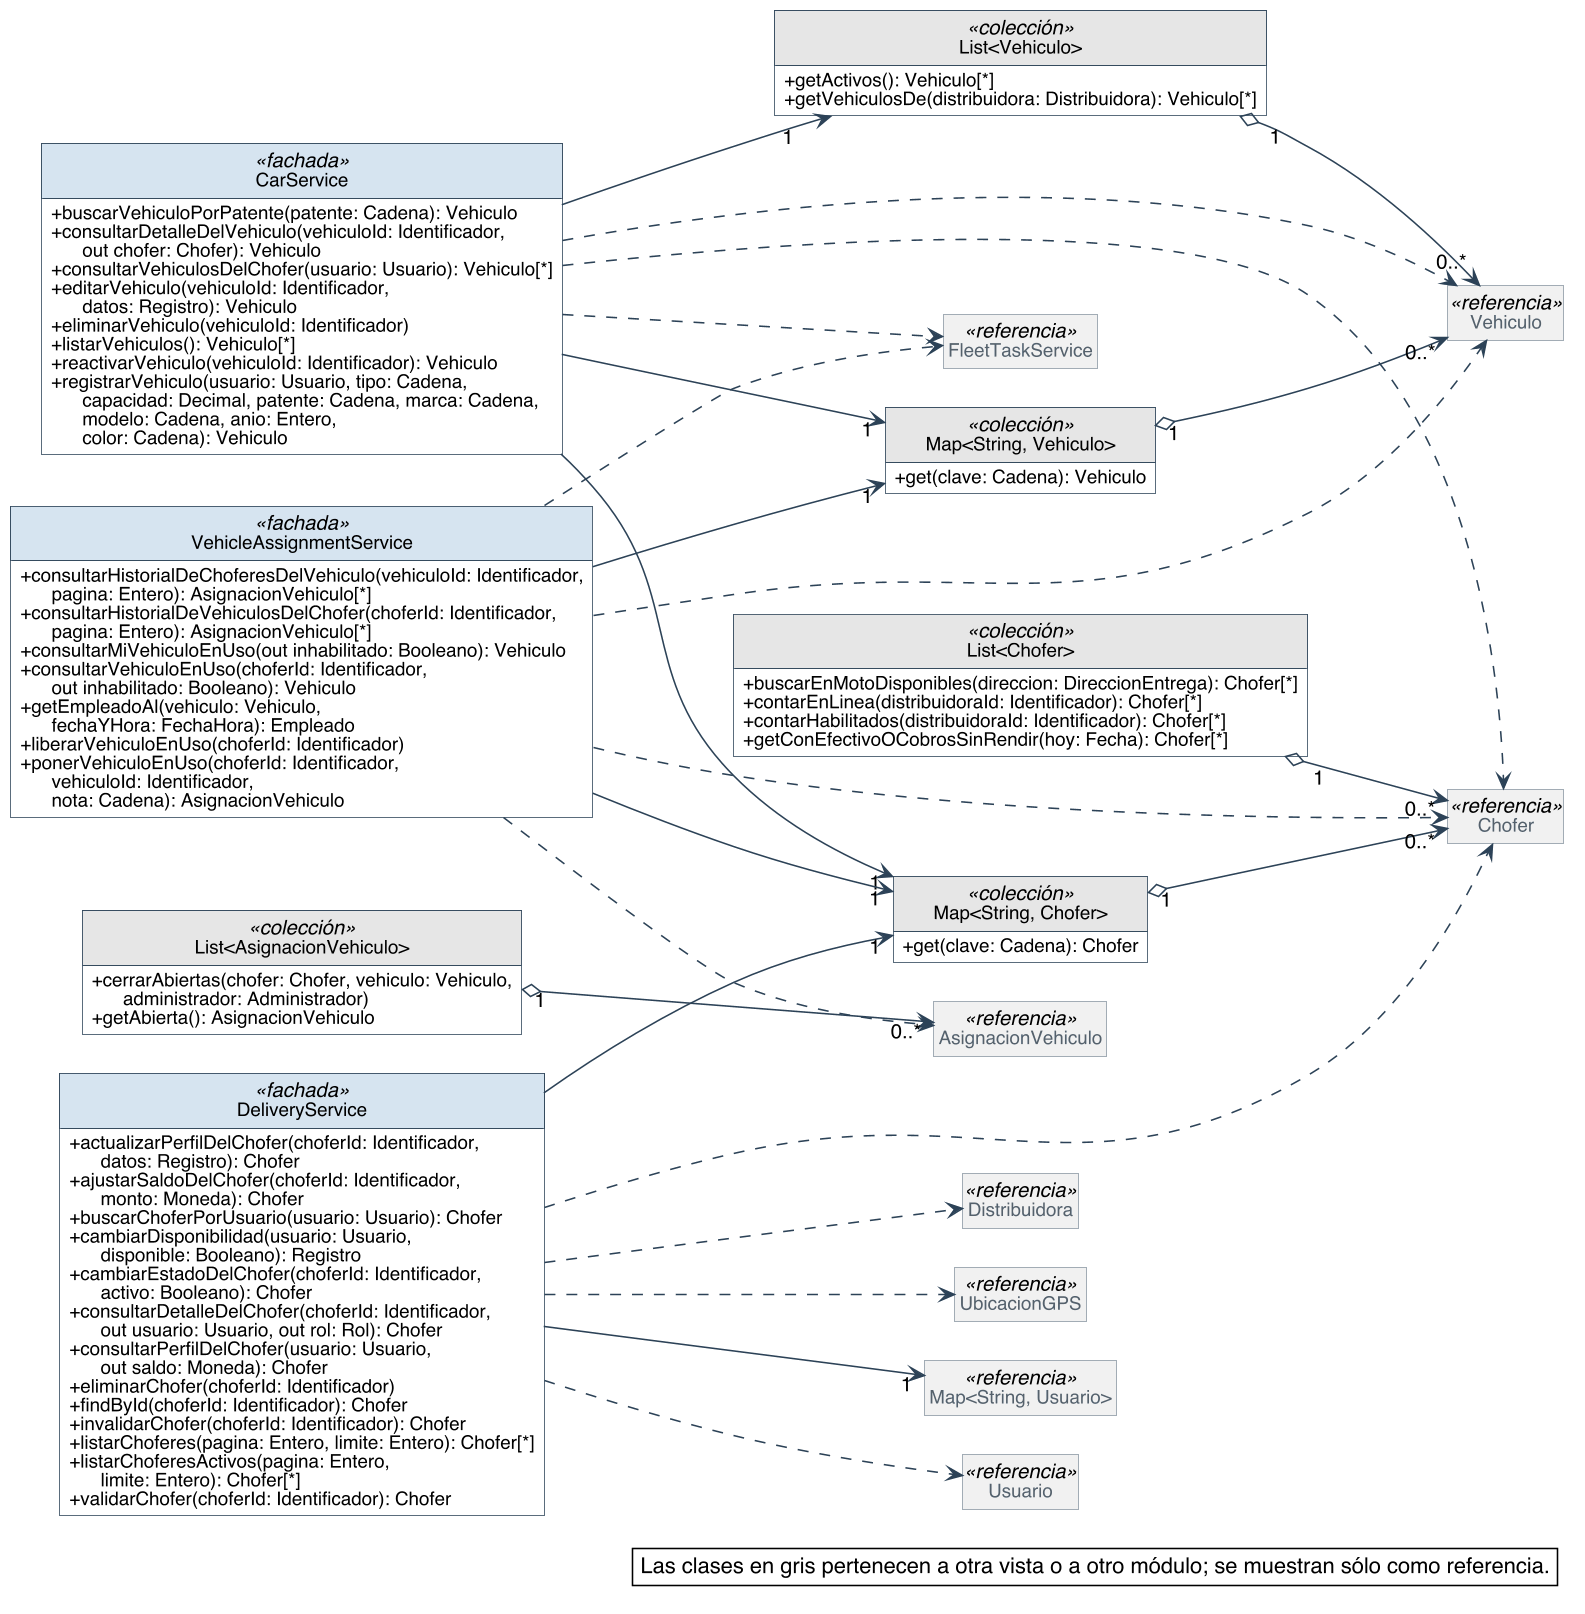

The diagram above was rendered by PlantUML. Its source (embedded in the PNG):
@startuml
skinparam backgroundColor #FFFFFF
skinparam shadowing false
skinparam defaultFontName Helvetica
skinparam defaultFontSize 13
skinparam dpi 150
skinparam nodesep 40
skinparam ranksep 55
skinparam classAttributeIconSize 0
skinparam roundCorner 0
skinparam genericDisplay old
skinparam class {
  BorderColor #2C4257
  BackgroundColor #FFFFFF
  ArrowColor #2C4257
  FontSize 14
  AttributeFontSize 12
  HeaderBackgroundColor #E8EEF3
}
skinparam class<<referencia>> {
  BackgroundColor #F1F1F1
  BorderColor #8A97A3
  FontColor #55616C
}
skinparam class<<fachada>> {
  HeaderBackgroundColor #D6E4F0
}
skinparam class<<controlador>> {
  HeaderBackgroundColor #D6E4F0
}
skinparam class<<fabricación pura>> {
  HeaderBackgroundColor #F3E9CF
}
skinparam class<<colección>> {
  HeaderBackgroundColor #E6E6E6
}
skinparam class<<adaptador>> {
  HeaderBackgroundColor #DCEBDD
}
skinparam interface {
  BorderColor #2C4257
  BackgroundColor #FFFFFF
  HeaderBackgroundColor #DCEBDD
  FontSize 14
  AttributeFontSize 12
}
skinparam note {
  BackgroundColor #FFFFFF
  BorderColor #2C4257
}
skinparam packageStyle rectangle
skinparam package {
  BorderColor #8A97A3
  FontSize 13
  FontColor #55616C
}
hide circle
hide empty members

left to right direction
skinparam nodesep 25
skinparam ranksep 90
class DeliveryService <<fachada>> {
  + actualizarPerfilDelChofer(choferId: Identificador,\n      datos: Registro): Chofer
  + ajustarSaldoDelChofer(choferId: Identificador,\n      monto: Moneda): Chofer
  + buscarChoferPorUsuario(usuario: Usuario): Chofer
  + cambiarDisponibilidad(usuario: Usuario,\n      disponible: Booleano): Registro
  + cambiarEstadoDelChofer(choferId: Identificador,\n      activo: Booleano): Chofer
  + consultarDetalleDelChofer(choferId: Identificador,\n      out usuario: Usuario, out rol: Rol): Chofer
  + consultarPerfilDelChofer(usuario: Usuario,\n      out saldo: Moneda): Chofer
  + eliminarChofer(choferId: Identificador)
  + findById(choferId: Identificador): Chofer
  + invalidarChofer(choferId: Identificador): Chofer
  + listarChoferes(pagina: Entero, limite: Entero): Chofer[*]
  + listarChoferesActivos(pagina: Entero,\n      limite: Entero): Chofer[*]
  + validarChofer(choferId: Identificador): Chofer
}
class "Map<String, Chofer>" as Map_String_Chofer <<colección>> {
  + get(clave: Cadena): Chofer
}
class "List<Chofer>" as List_Chofer <<colección>> {
  + buscarEnMotoDisponibles(direccion: DireccionEntrega): Chofer[*]
  + contarEnLinea(distribuidoraId: Identificador): Chofer[*]
  + contarHabilitados(distribuidoraId: Identificador): Chofer[*]
  + getConEfectivoOCobrosSinRendir(hoy: Fecha): Chofer[*]
}
class CarService <<fachada>> {
  + buscarVehiculoPorPatente(patente: Cadena): Vehiculo
  + consultarDetalleDelVehiculo(vehiculoId: Identificador,\n      out chofer: Chofer): Vehiculo
  + consultarVehiculosDelChofer(usuario: Usuario): Vehiculo[*]
  + editarVehiculo(vehiculoId: Identificador,\n      datos: Registro): Vehiculo
  + eliminarVehiculo(vehiculoId: Identificador)
  + listarVehiculos(): Vehiculo[*]
  + reactivarVehiculo(vehiculoId: Identificador): Vehiculo
  + registrarVehiculo(usuario: Usuario, tipo: Cadena,\n      capacidad: Decimal, patente: Cadena, marca: Cadena,\n      modelo: Cadena, anio: Entero,\n      color: Cadena): Vehiculo
}
class "Map<String, Vehiculo>" as Map_String_Vehiculo <<colección>> {
  + get(clave: Cadena): Vehiculo
}
class "List<Vehiculo>" as List_Vehiculo <<colección>> {
  + getActivos(): Vehiculo[*]
  + getVehiculosDe(distribuidora: Distribuidora): Vehiculo[*]
}
class VehicleAssignmentService <<fachada>> {
  + consultarHistorialDeChoferesDelVehiculo(vehiculoId: Identificador,\n      pagina: Entero): AsignacionVehiculo[*]
  + consultarHistorialDeVehiculosDelChofer(choferId: Identificador,\n      pagina: Entero): AsignacionVehiculo[*]
  + consultarMiVehiculoEnUso(out inhabilitado: Booleano): Vehiculo
  + consultarVehiculoEnUso(choferId: Identificador,\n      out inhabilitado: Booleano): Vehiculo
  + getEmpleadoAl(vehiculo: Vehiculo,\n      fechaYHora: FechaHora): Empleado
  + liberarVehiculoEnUso(choferId: Identificador)
  + ponerVehiculoEnUso(choferId: Identificador,\n      vehiculoId: Identificador,\n      nota: Cadena): AsignacionVehiculo
}
class "List<AsignacionVehiculo>" as List_AsignacionVehiculo <<colección>> {
  + cerrarAbiertas(chofer: Chofer, vehiculo: Vehiculo,\n      administrador: Administrador)
  + getAbierta(): AsignacionVehiculo
}
class Chofer <<referencia>>
class Vehiculo <<referencia>>
class AsignacionVehiculo <<referencia>>
class "Map<String, Usuario>" as Map_String_Usuario <<referencia>>
class FleetTaskService <<referencia>>
class Usuario <<referencia>>
class Distribuidora <<referencia>>
class UbicacionGPS <<referencia>>

Map_String_Chofer "1" o--> "0..*" Chofer
List_Chofer "1" o--> "0..*" Chofer
Map_String_Vehiculo "1" o--> "0..*" Vehiculo
List_Vehiculo "1" o--> "0..*" Vehiculo
List_AsignacionVehiculo "1" o--> "0..*" AsignacionVehiculo
CarService --> "1" List_Vehiculo
CarService --> "1" Map_String_Chofer
CarService --> "1" Map_String_Vehiculo
DeliveryService --> "1" Map_String_Chofer
DeliveryService --> "1" Map_String_Usuario
VehicleAssignmentService --> "1" Map_String_Chofer
VehicleAssignmentService --> "1" Map_String_Vehiculo
CarService ..> Chofer
CarService ..> FleetTaskService
CarService ..> Vehiculo
DeliveryService ..> Chofer
DeliveryService ..> Distribuidora
DeliveryService ..> UbicacionGPS
DeliveryService ..> Usuario
VehicleAssignmentService ..> AsignacionVehiculo
VehicleAssignmentService ..> Chofer
VehicleAssignmentService ..> FleetTaskService
VehicleAssignmentService ..> Vehiculo

legend bottom right
  Las clases en gris pertenecen a otra vista o a otro módulo; se muestran sólo como referencia.
endlegend
@enduml